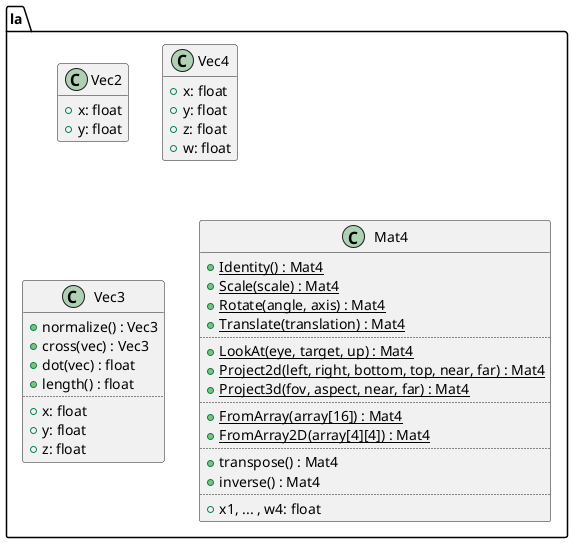

The diagram above was rendered by PlantUML. Its source (embedded in the PNG):
@startuml
set separator ::

class la::Vec2 {
	+x: float
	+y: float
}
hide Vec2 methods

class la::Vec4 {
	+x: float
	+y: float
	+z: float
	+w: float
}
hide Vec4 methods

class la::Vec3 {
	+normalize() : Vec3
	+cross(vec) : Vec3
	+dot(vec) : float
	+length() : float
	..
	+x: float
	+y: float
	+z: float
}

class la::Mat4 {
	{static} +Identity() : Mat4
	{static} +Scale(scale) : Mat4
	{static} +Rotate(angle, axis) : Mat4
	{static} +Translate(translation) : Mat4
	..
	{static} +LookAt(eye, target, up) : Mat4
	{static} +Project2d(left, right, bottom, top, near, far) : Mat4
	{static} +Project3d(fov, aspect, near, far) : Mat4
	..
	{static} +FromArray(array[16]) : Mat4
	{static} +FromArray2D(array[4][4]) : Mat4
	..
	+transpose() : Mat4
	+inverse() : Mat4
	..
	+x1, ... , w4: float
}

@enduml